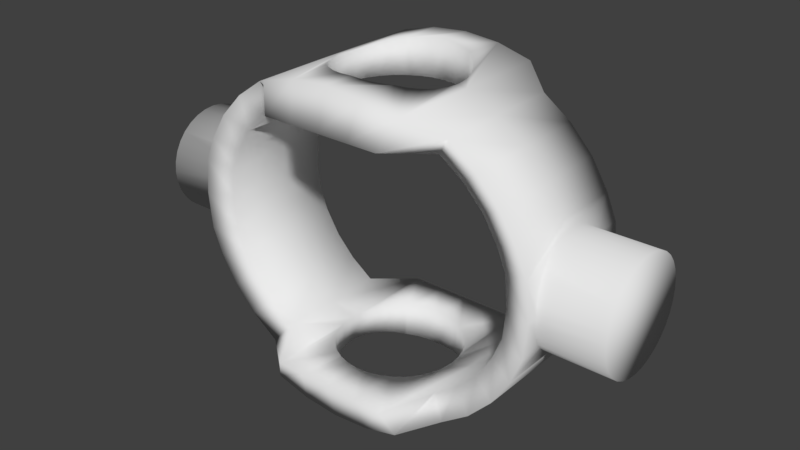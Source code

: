 # Source: SYLVIE-0.21.2-REV1-ANIM-EYES-EYEBALL-HOLDER-RING-short.blend  (saved by Blender 2.79.0; exported with 4.5.12 LTS)
import bpy
from mathutils import Matrix  # noqa: F401  (used for matrix-valued properties, if any)

bpy.ops.wm.read_factory_settings(use_empty=True)
scene = bpy.context.scene
scene.name = 'Scene'

# ---- collections
col_collection_1 = bpy.data.collections.new('Collection 1'); scene.collection.children.link(col_collection_1)

# ---- world
world_world = bpy.data.worlds.new('World'); scene.world = world_world
world_world.color = (0.05088, 0.05088, 0.05088)
world_world.use_sun_shadow = False
world_world.sun_shadow_jitter_overblur = 0.0
world_world.cycles.sampling_method = 'MANUAL'

# ---- meshes
me_cube_011 = bpy.data.meshes.new('Cube.011')
me_cube_011.from_pydata([(55.62, 0.4233, 33.1), (55.62, 24.69, 33.1), (61.8, 24.69, 23.08), (61.8, 0.4233, 23.08), (61.8, -23.85, 23.08), (55.62, -23.85, 33.1), (47.3, 0.4233, 41.88), (47.3, 24.69, 41.88), (65.05, 28.81, 38.56), (72.28, 28.81, 26.84), (65.61, 24.69, 14.18), (65.61, 0.4233, 14.18), (65.61, -23.85, 14.18), (72.28, -27.97, 26.84), (65.05, -27.97, 38.56), (47.3, -23.85, 41.88), (37.16, 0.4233, 49.09), (37.16, 24.69, 49.09), (55.32, 28.81, 48.83), (76.74, 28.81, 16.4), (65.05, 0.4233, 38.56), (72.28, 0.4233, 26.84), (66.89, 24.69, 1.135), (66.89, 0.4233, 1.135), (66.89, -23.85, 1.135), (76.74, -27.97, 16.4), (55.32, -27.97, 48.83), (37.16, -23.85, 49.09), (25.6, 6.461, 52.47), (25.6, 43.77, 52.47), (25.87, 5.569, 52.47), (43.47, 28.81, 57.26), (55.32, 0.4233, 48.83), (78.24, 28.81, 1.135), (74.33, 0.4233, 24.32), (74.47, 4.946, 23.87), (74.87, 9.295, 22.55), (75.52, 13.3, 20.41), (76.39, 16.82, 17.53), (76.74, 17.74, 16.4), (65.61, 24.69, -11.92), (65.61, 0.4233, -11.92), (65.61, -23.85, -11.92), (78.24, -27.97, 1.135), (76.74, -16.9, 16.4), (76.39, -15.97, 17.53), (75.52, -12.46, 20.41), (74.87, -8.448, 22.55), (74.47, -4.099, 23.87), (43.47, -27.97, 57.26), (25.6, -42.92, 52.47), (25.6, -5.614, 52.47), (25.87, -4.722, 52.47), (26.38, 0.4232, 52.47), (25.87, 5.569, 64.6), (24.37, 10.52, 52.47), (29.94, 39.57, 63.53), (43.47, 0.4233, 57.26), (76.74, 28.81, -14.13), (76.97, 19.7, 14.01), (77.37, 21.84, 10.01), (77.79, 23.16, 5.657), (104.6, 0.4233, 24.32), (104.6, 4.946, 23.87), (104.6, 9.295, 22.55), (104.6, 13.3, 20.41), (104.6, 16.82, 17.53), (104.6, 19.7, 14.01), (61.8, 24.69, -21.28), (61.8, 0.4233, -21.28), (61.8, -23.85, -21.28), (76.74, -27.97, -14.13), (78.24, -22.76, 1.135), (77.79, -22.31, 5.657), (77.37, -20.99, 10.01), (76.97, -18.85, 14.01), (104.6, -4.099, 23.87), (104.6, -18.85, 14.01), (104.6, -15.97, 17.53), (104.6, -12.46, 20.41), (104.6, -8.448, 22.55), (29.94, -38.72, 63.53), (24.37, -9.67, 52.47), (24.37, -9.67, 64.99), (25.87, -4.722, 64.6), (26.38, 0.4232, 64.47), (21.93, 15.08, 52.47), (13.05, 43.77, 52.47), (15.26, 39.57, 67.39), (29.94, 0.4233, 63.53), (72.28, 28.81, -25.04), (76.74, 17.74, -14.13), (78.24, 23.61, 1.135), (77.79, 23.16, -3.388), (77.37, 21.84, -7.737), (76.97, 19.7, -11.75), (104.6, 23.16, 5.657), (104.6, 23.61, 1.135), (104.6, 21.84, 10.01), (104.6, 23.16, -3.388), (104.6, -20.99, 10.01), (104.6, -22.31, 5.657), (104.6, -22.76, 1.135), (104.6, -22.31, -3.388), (104.6, -20.99, -7.737), (104.6, -18.85, -11.75), (104.6, -15.97, -15.26), (104.6, -12.46, -18.14), (104.6, -8.448, -20.28), (104.6, -4.1, -21.6), (104.6, 0.4233, -22.05), (104.6, 4.946, -21.6), (104.6, 9.295, -20.28), (104.6, 13.3, -18.14), (104.6, 16.82, -15.26), (104.6, 19.7, -11.75), (104.6, 21.84, -7.737), (55.62, 24.69, -31.3), (55.62, 0.4233, -31.3), (55.62, -23.85, -31.3), (72.28, -27.97, -25.04), (76.74, -16.9, -14.13), (76.97, -18.85, -11.75), (77.37, -20.99, -7.737), (77.79, -22.31, -3.388), (13.05, -42.92, 52.47), (15.26, -38.72, 67.39), (21.93, -14.23, 52.47), (21.93, -14.23, 65.63), (18.65, -18.23, 66.5), (15.26, -21.01, 67.39), (24.37, 10.52, 64.99), (15.26, 21.85, 67.39), (18.65, 19.07, 66.5), (21.93, 15.08, 65.63), (18.65, 19.07, 52.47), (0.0001831, 43.77, 52.47), (0.0001831, 39.57, 68.69), (65.05, 28.81, -36.76), (74.33, 0.4233, -22.05), (72.28, 0.4233, -25.04), (76.39, 16.82, -15.26), (75.52, 13.3, -18.14), (74.87, 9.295, -20.28), (74.47, 4.946, -21.6), (76.39, -15.97, -15.26), (75.52, -12.46, -18.14), (74.87, -8.448, -20.28), (74.47, -4.1, -21.6), (47.3, 24.69, -40.08), (47.3, 0.4233, -40.08), (47.3, -23.85, -40.08), (65.05, -27.97, -36.76), (0.0001831, -42.92, 52.47), (0.0001831, -38.72, 68.69), (18.65, -18.23, 52.47), (14.65, -21.51, 67.44), (0.0001831, -25.95, 68.69), (10.09, -23.94, 67.83), (5.146, -25.45, 68.25), (0.0001831, 26.8, 68.69), (5.146, 26.29, 68.25), (10.09, 24.79, 67.83), (14.65, 22.35, 67.44), (14.65, 22.35, 52.47), (5.146, 26.29, 52.47), (-13.05, 43.77, 52.47), (-15.26, 39.57, 67.39), (55.32, 28.81, -47.03), (65.05, 0.4233, -36.76), (37.16, 24.69, -47.29), (37.16, 0.4233, -47.29), (37.16, -23.85, -47.29), (55.32, -27.97, -47.03), (-13.05, -42.92, 52.47), (-15.26, -38.72, 67.39), (5.146, -25.45, 52.47), (14.65, -21.51, 52.47), (-5.145, -25.45, 68.25), (-15.26, -21.01, 67.39), (-10.09, -23.94, 67.83), (-14.65, -21.51, 67.44), (10.09, -23.94, 52.47), (0.0001831, -25.95, 52.47), (-15.26, 21.85, 67.39), (-14.65, 22.35, 67.44), (-10.09, 24.79, 67.83), (-5.145, 26.29, 68.25), (10.09, 24.79, 52.47), (13.05, 23.21, 52.47), (-5.145, 26.29, 52.47), (-25.6, 43.77, 52.47), (-29.94, 39.57, 63.53), (43.47, 28.81, -55.47), (55.32, 0.4233, -47.03), (25.6, 43.77, -51.46), (25.6, 6.46, -51.46), (25.87, 5.569, -51.46), (25.6, -5.614, -51.46), (25.6, -42.92, -51.46), (26.38, 0.4232, -51.46), (25.87, -4.722, -51.46), (43.47, -27.97, -55.47), (-25.6, -42.92, 52.47), (-29.94, -38.72, 63.53), (-5.145, -25.45, 52.47), (13.05, -22.36, 52.47), (-14.65, -21.51, 52.47), (-18.65, -18.23, 52.47), (-18.65, -18.23, 66.5), (-29.94, 0.4233, 63.53), (-21.93, -14.23, 65.63), (-24.37, -9.67, 64.99), (-25.87, -4.722, 64.6), (-26.37, 0.4232, 64.47), (-10.09, -23.94, 52.47), (-25.87, 5.569, 64.6), (-24.37, 10.52, 64.99), (-21.93, 15.08, 65.63), (-18.65, 19.07, 66.5), (-18.65, 19.07, 52.47), (-14.65, 22.35, 52.47), (-10.09, 24.79, 52.47), (0.0001831, 26.8, 52.47), (-25.6, 6.46, 52.47), (-13.05, 23.21, 52.47), (-21.93, 15.08, 52.47), (-24.37, 10.52, 52.47), (-37.16, 24.69, 49.09), (-43.47, 28.81, 57.26), (29.94, 39.57, -61.73), (43.47, 0.4233, -55.47), (13.05, 43.77, -51.46), (13.05, 23.21, -51.46), (14.65, 22.35, -51.46), (18.65, 19.07, -51.46), (21.93, 15.08, -51.46), (24.37, 10.52, -51.46), (25.87, 5.569, -62.8), (25.87, -4.722, -62.8), (13.05, -22.36, -51.46), (13.05, -42.92, -51.46), (24.37, -9.67, -51.46), (21.93, -14.23, -51.46), (18.65, -18.23, -51.46), (14.65, -21.51, -51.46), (29.94, -38.72, -61.73), (26.38, 0.4232, -62.67), (-37.16, -23.85, 49.09), (-43.47, -27.97, 57.26), (-13.05, -22.36, 52.47), (-25.6, -5.614, 52.47), (-24.37, -9.67, 52.47), (-21.93, -14.23, 52.47), (-43.47, 0.4233, 57.26), (-25.87, -4.722, 52.47), (-26.37, 0.4232, 52.47), (-25.87, 5.569, 52.47), (-37.16, 0.4233, 49.09), (-47.3, 24.69, 41.88), (-55.32, 28.81, 48.83), (15.26, 39.57, -65.59), (29.94, 0.4233, -61.73), (10.09, 24.79, -51.46), (14.65, 22.35, -65.64), (18.65, 19.07, -64.7), (21.93, 15.08, -63.84), (24.37, 10.52, -63.19), (14.65, -21.51, -65.64), (12.59, -22.61, -51.46), (15.26, -38.72, -65.59), (24.37, -9.67, -63.19), (21.93, -14.23, -63.84), (18.65, -18.23, -64.7), (15.26, -21.01, -65.59), (-47.3, -23.85, 41.88), (-55.32, -27.97, 48.83), (-55.32, 0.4233, 48.83), (-47.3, 0.4233, 41.88), (-55.62, 24.69, 33.1), (-65.05, 28.81, 38.56), (0.0002136, 43.77, -51.46), (0.0002136, 39.57, -66.89), (15.26, 21.85, -65.59), (5.146, 26.29, -51.46), (10.09, -23.94, -51.46), (10.2, -23.89, -51.46), (0.0002136, -42.92, -51.46), (0.0002136, -38.72, -66.89), (0.0002136, -25.95, -66.89), (5.146, -25.45, -66.45), (10.09, -23.94, -66.03), (-55.62, -23.85, 33.1), (-65.05, -27.97, 38.56), (-65.05, 0.4233, 38.56), (-55.62, 0.4233, 33.1), (-61.8, 24.69, 23.08), (-72.28, 28.81, 26.84), (-13.05, 43.77, -51.46), (-15.26, 39.57, -65.59), (5.146, 26.29, -66.45), (10.09, 24.79, -66.03), (7.619, -24.69, -51.46), (5.146, -25.45, -51.46), (-13.05, -42.92, -51.46), (-15.26, -38.72, -65.59), (-15.26, -21.01, -65.59), (-14.65, -21.51, -65.64), (-10.09, -23.94, -66.03), (-5.145, -25.45, -66.45), (2.189, -25.74, -51.46), (-61.8, -23.85, 23.08), (-72.28, -27.97, 26.84), (-72.28, 0.4233, 26.84), (-61.8, 0.4233, 23.08), (-65.6, 24.69, 14.18), (-76.74, 28.81, 16.4), (-25.6, 43.77, -51.46), (-29.94, 39.57, -61.73), (-5.145, 26.29, -51.46), (-15.26, 21.85, -65.59), (0.0002136, 26.8, -66.89), (-5.145, 26.29, -66.45), (-10.09, 24.79, -66.03), (-14.65, 22.35, -65.64), (0.0002136, 26.8, -51.46), (-5.145, -25.45, -51.46), (-25.6, -42.92, -51.46), (-29.94, -38.72, -61.73), (-2.189, -25.74, -51.46), (-29.94, 0.4233, -61.73), (-26.37, 0.4232, -62.67), (-25.87, -4.722, -62.8), (-24.37, -9.67, -63.19), (-21.93, -14.23, -63.84), (-18.65, -18.23, -64.7), (-12.59, -22.61, -51.46), (-7.618, -24.69, -51.46), (0.0002136, -25.95, -51.46), (-65.6, -23.85, 14.18), (-76.74, -27.97, 16.4), (-74.33, 0.4233, 24.32), (-74.47, -4.099, 23.87), (-74.87, -8.448, 22.55), (-75.52, -12.46, 20.41), (-76.39, -15.97, 17.53), (-76.74, -16.9, 16.4), (-76.74, 17.74, 16.4), (-76.39, 16.82, 17.53), (-75.52, 13.3, 20.41), (-74.87, 9.295, 22.55), (-74.47, 4.946, 23.87), (-65.6, 0.4233, 14.18), (-66.89, 24.69, 1.135), (-78.24, 28.81, 1.135), (-37.16, 24.69, -47.29), (-43.47, 28.81, -55.47), (-18.65, 19.07, -51.46), (-18.65, 19.07, -64.7), (-21.93, 15.08, -63.84), (-24.37, 10.52, -63.19), (-25.87, 5.569, -62.8), (-10.09, 24.79, -51.46), (-25.6, -5.614, -51.46), (-13.05, -22.36, -51.46), (-14.65, -21.51, -51.46), (-18.65, -18.23, -51.46), (-21.93, -14.23, -51.46), (-24.37, -9.67, -51.46), (-37.16, -23.85, -47.29), (-43.47, -27.97, -55.47), (-43.47, 0.4233, -55.47), (-26.37, 0.4232, -51.46), (-25.87, -4.722, -51.46), (-10.09, -23.94, -51.46), (-66.89, -23.85, 1.135), (-78.24, -27.97, 1.135), (-104.6, 0.4233, 24.32), (-104.6, -4.099, 23.87), (-104.6, -8.448, 22.55), (-104.6, -12.46, 20.41), (-104.6, -15.97, 17.53), (-104.6, -18.85, 14.01), (-76.97, -18.85, 14.01), (-78.24, -22.76, 1.135), (-77.37, -20.99, 10.01), (-77.79, -22.31, 5.657), (-104.6, 4.946, 23.87), (-78.24, 23.61, 1.135), (-77.79, 23.16, 5.657), (-77.37, 21.84, 10.01), (-76.97, 19.7, 14.01), (-104.6, 16.82, 17.53), (-104.6, 19.7, 14.01), (-104.6, 13.3, 20.41), (-104.6, 9.295, 22.55), (-66.89, 0.4233, 1.135), (-65.6, 24.69, -11.92), (-76.74, 28.81, -14.13), (-47.3, 24.69, -40.08), (-55.32, 28.81, -47.03), (-25.6, 6.46, -51.46), (-37.16, 0.4233, -47.29), (-25.87, 5.569, -51.46), (-21.93, 15.08, -51.46), (-14.65, 22.35, -51.46), (-24.37, 10.52, -51.46), (-13.05, 23.21, -51.46), (-10.2, -23.89, -51.46), (-47.3, -23.85, -40.08), (-55.32, -27.97, -47.03), (-55.32, 0.4233, -47.03), (-65.6, -23.85, -11.92), (-76.74, -27.97, -14.13), (-104.6, 23.61, 1.135), (-104.6, 23.16, -3.388), (-104.6, 21.84, -7.737), (-104.6, 19.7, -11.75), (-104.6, 16.82, -15.26), (-104.6, 13.3, -18.14), (-104.6, 9.295, -20.28), (-104.6, 4.946, -21.6), (-104.6, 0.4233, -22.05), (-104.6, -4.1, -21.6), (-104.6, -8.448, -20.28), (-104.6, -12.46, -18.14), (-104.6, -15.97, -15.26), (-104.6, -18.85, -11.75), (-104.6, -20.99, -7.737), (-104.6, -22.31, -3.388), (-104.6, -22.76, 1.135), (-104.6, -22.31, 5.657), (-104.6, -20.99, 10.01), (-104.6, 21.84, 10.01), (-104.6, 23.16, 5.657), (-76.74, -16.9, -14.13), (-77.79, -22.31, -3.388), (-77.37, -20.99, -7.737), (-76.97, -18.85, -11.75), (-76.74, 17.74, -14.13), (-76.97, 19.7, -11.75), (-77.37, 21.84, -7.737), (-77.79, 23.16, -3.388), (-65.6, 0.4233, -11.92), (-61.8, 24.69, -21.28), (-72.28, 28.81, -25.04), (-55.62, 24.69, -31.3), (-65.05, 28.81, -36.76), (-47.3, 0.4233, -40.08), (-55.62, -23.85, -31.3), (-65.05, -27.97, -36.76), (-65.05, 0.4233, -36.76), (-61.8, -23.85, -21.28), (-72.28, -27.97, -25.04), (-76.39, 16.82, -15.26), (-75.52, 13.3, -18.14), (-74.87, 9.295, -20.28), (-74.47, 4.946, -21.6), (-74.33, 0.4233, -22.05), (-74.47, -4.1, -21.6), (-74.87, -8.448, -20.28), (-75.52, -12.46, -18.14), (-76.39, -15.97, -15.26), (-72.28, 0.4233, -25.04), (-61.8, 0.4233, -21.28), (-55.62, 0.4233, -31.3)], [], [(0, 1, 2, 3), (3, 4, 5, 0), (6, 7, 1, 0), (2, 1, 8, 9), (3, 2, 10, 11), (11, 12, 4, 3), (5, 4, 13, 14), (0, 5, 15, 6), (16, 17, 7, 6), (1, 7, 18, 8), (10, 2, 9, 19), (20, 21, 9, 8), (11, 10, 22, 23), (23, 24, 12, 11), (4, 12, 25, 13), (15, 5, 14, 26), (21, 20, 14, 13), (6, 15, 27, 16), (28, 29, 17, 16, 53, 30), (7, 17, 31, 18), (32, 20, 8, 18), (22, 10, 19, 33), (21, 34, 35, 36, 37, 38, 39, 19, 9), (23, 22, 40, 41), (41, 42, 24, 23), (12, 24, 43, 25), (34, 21, 13, 25, 44, 45, 46, 47, 48), (27, 15, 26, 49), (20, 32, 26, 14), (16, 27, 50, 51, 52, 53), (30, 54, 131, 55, 28), (86, 135, 164, 189, 87, 29, 28, 55), (17, 29, 56, 31), (57, 32, 18, 31), (40, 22, 33, 58), (92, 33, 19, 39, 59, 60, 61), (34, 62, 63, 35), (35, 63, 64, 36), (36, 64, 65, 37), (37, 65, 66, 38), (38, 66, 67, 59, 39), (41, 40, 68, 69), (69, 70, 42, 41), (24, 42, 71, 43), (44, 25, 43, 72, 73, 74, 75), (48, 76, 62, 34), (75, 77, 78, 45, 44), (45, 78, 79, 46), (46, 79, 80, 47), (47, 80, 76, 48), (50, 27, 49, 81), (32, 57, 49, 26), (52, 51, 82, 83, 84), (53, 52, 84, 85), (53, 85, 54, 30), (29, 87, 88, 56), (89, 57, 31, 56), (68, 40, 58, 90), (91, 58, 33, 92, 93, 94, 95), (61, 96, 97, 92), (59, 67, 98, 60), (60, 98, 96, 61), (99, 97, 96, 98, 67, 66, 65, 64, 63, 62, 76, 80, 79, 78, 77, 100, 101, 102, 103, 104, 105, 106, 107, 108, 109, 110, 111, 112, 113, 114, 115, 116), (69, 68, 117, 118), (118, 119, 70, 69), (42, 70, 120, 71), (72, 43, 71, 121, 122, 123, 124), (72, 102, 101, 73), (73, 101, 100, 74), (74, 100, 77, 75), (125, 50, 81, 126), (57, 89, 81, 49), (82, 127, 128, 83), (89, 85, 84, 83, 128, 129, 130, 126, 81), (85, 89, 56, 88, 132, 133, 134, 131, 54), (86, 55, 131, 134), (87, 136, 137, 88), (117, 68, 90, 138), (139, 140, 90, 58, 91, 141, 142, 143, 144), (95, 115, 114, 141, 91), (92, 97, 99, 93), (93, 99, 116, 94), (94, 116, 115, 95), (124, 103, 102, 72), (123, 104, 103, 124), (122, 105, 104, 123), (145, 106, 105, 122, 121), (146, 107, 106, 145), (147, 108, 107, 146), (148, 109, 108, 147), (139, 110, 109, 148), (144, 111, 110, 139), (143, 112, 111, 144), (142, 113, 112, 143), (141, 114, 113, 142), (118, 117, 149, 150), (150, 151, 119, 118), (70, 119, 152, 120), (140, 139, 148, 147, 146, 145, 121, 71, 120), (153, 125, 126, 154), (50, 125, 206, 177, 155, 127, 82, 51), (127, 155, 129, 128), (157, 154, 126, 130, 156, 158, 159), (132, 88, 137, 160, 161, 162, 163), (163, 164, 135, 133, 132), (135, 86, 134, 133), (136, 87, 189, 188, 165, 223), (136, 166, 167, 137), (149, 117, 138, 168), (140, 169, 138, 90), (150, 149, 170, 171), (171, 172, 151, 150), (119, 151, 173, 152), (169, 140, 120, 152), (174, 153, 154, 175), (125, 153, 183, 176, 182, 206), (155, 177, 156, 130, 129), (157, 183, 205, 178), (179, 175, 154, 157, 178, 180, 181), (182, 176, 159, 158), (176, 183, 157, 159), (160, 137, 167, 184, 185, 186, 187), (160, 187, 190, 223), (223, 165, 161, 160), (165, 188, 162, 161), (188, 189, 164, 163, 162), (223, 190, 222, 225, 166, 136), (166, 191, 192, 167), (170, 149, 168, 193), (169, 194, 168, 138), (171, 170, 195, 196, 197, 200), (198, 199, 172, 171, 200, 201), (151, 172, 202, 173), (194, 169, 152, 173), (203, 174, 175, 204), (215, 205, 183, 153, 174, 250), (177, 206, 182, 158, 156), (207, 208, 209, 179, 181), (214, 210, 204, 175, 179, 209, 211, 212, 213), (205, 215, 180, 178), (210, 214, 216, 217, 218, 219, 184, 167, 192), (220, 221, 185, 184, 219), (186, 185, 221, 225, 222), (222, 190, 187, 186), (224, 191, 166, 225, 221, 220, 226, 227), (191, 228, 229, 192), (195, 170, 193, 230), (194, 231, 193, 168), (196, 195, 232, 233, 234, 235, 236, 237), (196, 237, 267, 238, 197), (200, 197, 238, 247), (201, 239, 271, 242, 198), (240, 241, 199, 198, 242, 243, 244, 245), (172, 199, 246, 202), (247, 239, 201, 200), (231, 194, 173, 202), (248, 203, 204, 249), (250, 174, 203, 251, 252, 253, 208, 207), (207, 181, 180, 215, 250), (208, 253, 211, 209), (256, 257, 216, 214), (210, 254, 249, 204), (253, 252, 212, 211), (252, 251, 255, 213, 212), (255, 256, 214, 213), (254, 210, 192, 229), (217, 216, 257, 224, 227), (227, 226, 218, 217), (226, 220, 219, 218), (258, 228, 191, 224, 257, 256), (228, 259, 260, 229), (232, 195, 230, 261), (231, 262, 230, 193), (232, 281, 325, 284, 263, 233), (233, 263, 301, 264, 234), (234, 264, 283, 265, 235), (265, 266, 236, 235), (266, 267, 237, 236), (291, 285, 286, 269, 240, 245, 268), (269, 241, 240), (199, 241, 270, 246), (271, 272, 243, 242), (272, 273, 244, 243), (244, 273, 274, 268, 245), (262, 231, 202, 246), (247, 262, 246, 270, 274, 273, 272, 271, 239), (275, 248, 249, 276), (251, 203, 248, 258, 256, 255), (254, 277, 276, 249), (277, 254, 229, 260), (278, 259, 228, 258), (259, 279, 280, 260), (281, 232, 261, 282), (262, 247, 238, 267, 266, 265, 283, 261, 230), (286, 241, 269), (241, 287, 288, 270), (274, 270, 288, 289, 290, 291, 268), (292, 275, 276, 293), (258, 248, 275, 278), (277, 294, 293, 276), (294, 277, 260, 280), (295, 279, 259, 278), (279, 296, 297, 280), (298, 281, 282, 299), (301, 300, 321, 282, 261, 283, 264), (300, 301, 263, 284), (302, 241, 286, 285), (287, 241, 302, 303, 310), (287, 304, 305, 288), (289, 288, 305, 306, 307, 308, 309), (290, 289, 338, 310, 303), (303, 302, 285, 291, 290), (311, 292, 293, 312), (278, 275, 292, 295), (294, 313, 312, 293), (313, 294, 280, 297), (314, 296, 279, 295), (296, 315, 316, 297), (317, 298, 299, 318), (281, 298, 407, 362, 319, 325), (320, 299, 282, 321, 322, 323, 324), (321, 300, 284, 325), (329, 326, 337, 304, 287), (304, 327, 328, 305), (329, 338, 289, 309, 326), (330, 331, 332, 333, 334, 335, 306, 305, 328), (306, 335, 366, 365, 307), (308, 307, 365, 364, 336, 408, 374), (374, 337, 326, 309, 308), (339, 311, 312, 340), (295, 292, 311, 314), (313, 341, 342, 343, 344, 345, 346, 340, 312), (341, 313, 297, 316, 347, 348, 349, 350, 351), (352, 315, 296, 314), (315, 353, 354, 316), (355, 317, 318, 356), (357, 405, 407, 298, 317, 401, 406, 404), (331, 330, 318, 299, 320, 358, 359, 360, 361), (324, 405, 357, 358, 320), (322, 321, 325, 319), (323, 322, 319, 362), (323, 362, 407, 405, 324), (338, 287, 310), (363, 327, 304, 364, 365, 366, 367, 368), (327, 369, 370, 328), (371, 330, 328, 370), (331, 361, 403, 372), (332, 331, 372, 373), (333, 332, 373, 363, 368), (334, 333, 368, 367), (335, 334, 367, 366), (375, 339, 340, 376), (314, 311, 339, 352), (341, 377, 378, 342), (342, 378, 379, 343), (343, 379, 380, 344), (344, 380, 381, 345), (382, 383, 346, 345, 381), (384, 376, 340, 346, 383, 385, 386), (351, 387, 377, 341), (347, 316, 354, 388, 389, 390, 391), (392, 348, 347, 391, 393), (348, 392, 394, 349), (349, 394, 395, 350), (350, 395, 387, 351), (396, 353, 315, 352), (353, 397, 398, 354), (399, 355, 356, 400), (401, 317, 355, 402, 372, 403), (330, 371, 356, 318), (359, 358, 357, 404), (360, 359, 404, 406), (360, 406, 401, 403, 361), (329, 287, 338), (304, 337, 374, 408), (402, 369, 327, 363, 373, 372), (364, 304, 336), (369, 409, 410, 370), (411, 371, 370, 410), (412, 375, 376, 413), (352, 339, 375, 396), (414, 415, 416, 417, 418, 419, 420, 421, 422, 423, 424, 425, 426, 427, 428, 429, 430, 431, 432, 382, 381, 380, 379, 378, 377, 387, 395, 394, 392, 393, 433, 434), (383, 382, 432, 385), (386, 431, 430, 384), (435, 413, 376, 384, 436, 437, 438), (385, 432, 431, 386), (388, 354, 398, 439, 440, 441, 442), (434, 389, 388, 414), (389, 434, 433, 390), (390, 433, 393, 391), (443, 397, 353, 396), (397, 444, 445, 398), (446, 399, 400, 447), (402, 355, 399, 448), (371, 411, 400, 356), (336, 304, 408), (448, 409, 369, 402), (409, 449, 450, 410), (451, 411, 410, 450), (452, 412, 413, 453), (396, 375, 412, 443), (442, 415, 414, 388), (441, 416, 415, 442), (440, 417, 416, 441), (417, 440, 439, 454, 418), (455, 419, 418, 454), (456, 420, 419, 455), (457, 421, 420, 456), (458, 422, 421, 457), (459, 423, 422, 458), (460, 424, 423, 459), (461, 425, 424, 460), (462, 426, 425, 461), (426, 462, 435, 438, 427), (437, 428, 427, 438), (436, 429, 428, 437), (384, 430, 429, 436), (458, 463, 453, 413, 435, 462, 461, 460, 459), (463, 458, 457, 456, 455, 454, 439, 398, 445), (464, 444, 397, 443), (444, 446, 447, 445), (448, 399, 446, 465), (411, 451, 447, 400), (465, 449, 409, 448), (449, 452, 453, 450), (463, 451, 450, 453), (443, 412, 452, 464), (451, 463, 445, 447), (465, 446, 444, 464), (464, 452, 449, 465)])
me_cube_011.polygons.foreach_set('use_smooth', [True] * 330)
me_cube_011.use_remesh_preserve_volume = False
me_cube_011.use_remesh_preserve_attributes = False
me_cube_011.use_mirror_vertex_groups = False
me_cube_011.update()

# ---- objects
ob_cube_015 = bpy.data.objects.new('Cube.015', me_cube_011)

# ---- transforms, parenting, visibility, modifiers, constraints
ob_cube_015.location = (0.0, 0.0, 0.0)
ob_cube_015.scale = (0.103, 0.103, 0.103)
ob_cube_015.lineart.crease_threshold = 0.0

# ---- collection membership
col_collection_1.objects.link(ob_cube_015)

# ---- scene / render settings (as saved in the file)
scene.frame_start = 1; scene.frame_end = 250; scene.frame_set(1)
scene.render.engine = 'BLENDER_EEVEE_NEXT'
scene.render.resolution_percentage = 50
scene.render.dither_intensity = 0.0
scene.cycles.use_denoising = False
scene.cycles.samples = 128
scene.cycles.sampling_pattern = 'TABULATED_SOBOL'
scene.cycles.use_adaptive_sampling = False
scene.cycles.use_light_tree = False
scene.cycles.blur_glossy = 0.0
scene.cycles.sample_clamp_indirect = 0.0
scene.view_settings.view_transform = 'Standard'
bpy.context.view_layer.update()

# ---- added for rendering (the .blend has no active camera and no usable light): camera, sun
cam_auto = bpy.data.cameras.new('AutoCamera')
cam_auto.lens = 50.0
cam_auto.sensor_width = 36.0
cam_auto.clip_end = 1000.0
ob_auto_camera = bpy.data.objects.new('AutoCamera', cam_auto)
scene.collection.objects.link(ob_auto_camera)
ob_auto_camera.location = (25.1507, -30.1373, 20.2132)
ob_auto_camera.rotation_euler = (1.09748, -7.21219e-08, 0.694738)
scene.camera = ob_auto_camera
light_auto_sun = bpy.data.lights.new('AutoSun', 'SUN')
light_auto_sun.energy = 3.0
light_auto_sun.angle = 0.0523599
ob_auto_sun = bpy.data.objects.new('AutoSun', light_auto_sun)
scene.collection.objects.link(ob_auto_sun)
ob_auto_sun.rotation_euler = (0.872665, 0.174533, 0.523599)
bpy.context.view_layer.update()
